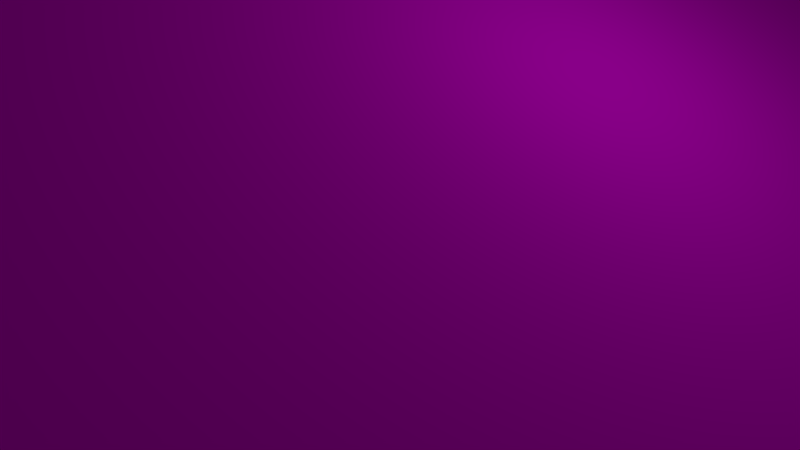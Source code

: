 # Source: Techo-edificio.blend  (saved by Blender 2.79.0; exported with 4.5.12 LTS)
import bpy
from mathutils import Matrix  # noqa: F401  (used for matrix-valued properties, if any)

bpy.ops.wm.read_factory_settings(use_empty=True)
scene = bpy.context.scene
scene.name = 'Scene'

# ---- collections
col_collection_1 = bpy.data.collections.new('Collection 1'); scene.collection.children.link(col_collection_1)

# ---- images (referenced by path relative to the original .blend; pixels are not part of the script)
import os
ASSET_DIR = os.environ.get("B2B_ASSET_DIR", "")  # directory of the original .blend (textures are referenced by path, not embedded)
HERE = os.path.dirname(os.path.abspath(__file__))  # packed textures are extracted next to this script under _unpacked/

def load_image(name, relpath, width, height, colorspace="sRGB"):
    """Load a texture the original file referenced (path relative to the .blend, or extracted next to this script)."""
    p = next((c for c in (os.path.join(HERE, relpath), os.path.join(ASSET_DIR, relpath)) if relpath and os.path.exists(c)), "")
    if p:
        img = bpy.data.images.load(p, check_existing=True)
        img.name = name
    else:  # same state as the original file: an image datablock whose file is absent (Cycles renders it pink)
        img = bpy.data.images.new(name, width, height)
        img.source = "FILE"
        img.filepath = "//" + (relpath or name)
    img.colorspace_settings.name = colorspace
    return img
img_techoazul_jpg = load_image('techoAzul.jpg', 'techoAzul.jpg', 1024, 1024, 'sRGB')

# ---- materials (node trees are filled in below, after node groups)
mat_techoazul_002 = bpy.data.materials.new('techoAzul.002')
mat_techoazul_002.alpha_threshold = 0.0
mat_techoazul_002.roughness = 0.5

# ---- material node trees
mat_techoazul_002.use_nodes = True; mat_techoazul_002.node_tree.nodes.clear()
_N = mat_techoazul_002.node_tree.nodes; _L = mat_techoazul_002.node_tree.links
n0 = _N.new('ShaderNodeOutputMaterial'); n0.name = 'Material Output'; n0.location = (300, 300)
n1 = _N.new('ShaderNodeTexImage'); n1.name = 'Image Texture'; n1.location = (-305, 373)
n1.width = 140
n1.image = img_techoazul_jpg
n2 = _N.new('ShaderNodeTexCoord'); n2.name = 'Texture Coordinate'; n2.location = (-510, 315)
n3 = _N.new('ShaderNodeBsdfDiffuse'); n3.name = 'Diffuse BSDF'; n3.location = (10, 300)
_L.new(n3.outputs[0], n0.inputs[0])
_L.new(n2.outputs[2], n1.inputs[0])
_L.new(n1.outputs[0], n3.inputs[0])
n0.is_active_output = True

# ---- world
world_world = bpy.data.worlds.new('World'); scene.world = world_world
world_world.color = (0.05088, 0.05088, 0.05088)
world_world.use_sun_shadow = False
world_world.sun_shadow_jitter_overblur = 0.0
world_world.cycles.sampling_method = 'MANUAL'

# ---- cameras
cam_camera = bpy.data.cameras.new('Camera')
cam_camera.clip_end = 100.0
cam_camera.lens = 35.0
cam_camera.sensor_width = 32.0
cam_camera.sensor_height = 18.0
cam_camera.ortho_scale = 7.314
cam_camera.dof.focus_distance = 0.0

# ---- lights
light_lamp = bpy.data.lights.new('Lamp', 'POINT')
light_lamp.transmission_factor = 0.0
light_lamp.cutoff_distance = 30.0
light_lamp.energy = 100.0
light_lamp.shadow_buffer_clip_start = 1.001
light_lamp.shadow_soft_size = 0.1
light_lamp.shadow_maximum_resolution = 0.006
light_lamp.use_absolute_resolution = True

# ---- meshes
me_cube = bpy.data.meshes.new('Cube')
me_cube.from_pydata([(-5.0, -1.0, -5.0), (-5.0, 1.0, -5.0), (5.0, 1.0, 5.0), (5.0, -1.0, 5.0), (-2.512, -1.0, 2.512), (-2.512, 1.0, 2.512), (-0.9719, 1.0, -1.0), (1.0, 1.0, 0.9719), (1.0, -1.0, 0.9719), (-0.9719, -1.0, -1.0), (-5.28, -1.0, -4.72), (-5.28, 1.0, -4.72), (-2.792, -1.0, 2.792), (-2.792, 1.0, 2.792), (4.72, 1.0, 5.28), (4.72, -1.0, 5.28), (-5.0, -1.0, -5.0), (-2.512, -1.0, 2.512), (-5.0, 1.0, -5.0), (-2.512, 1.0, 2.512), (5.0, 1.0, 5.0), (5.0, -1.0, 5.0), (-2.792, 1.0, 2.792), (-5.28, -1.0, -4.72), (-2.792, -1.0, 2.792), (-5.28, 1.0, -4.72), (4.72, 1.0, 5.28), (4.72, -1.0, 5.28), (-5.0, -1.0, -5.0), (-2.512, -1.0, 2.512), (-5.0, 1.0, -5.0), (-2.512, 1.0, 2.512), (5.0, 1.0, 5.0), (5.0, -1.0, 5.0), (-2.792, 1.0, 2.792), (-5.28, -1.0, -4.72), (-2.792, -1.0, 2.792), (-5.28, 1.0, -4.72), (4.72, 1.0, 5.28), (4.72, -1.0, 5.28), (-5.0, -1.01, -5.0), (-2.512, -1.01, 2.512), (-5.0, 1.01, -5.0), (-2.512, 1.01, 2.512), (5.0, 1.01, 5.0), (5.0, -1.01, 5.0), (-2.792, 1.01, 2.792), (-5.28, -1.01, -4.72), (-2.792, -1.01, 2.792), (-5.28, 1.01, -4.72), (4.72, 1.01, 5.28), (4.72, -1.01, 5.28), (-5.144, -1.0, -5.144), (-5.144, 1.0, -5.144), (5.144, 1.0, 5.144), (5.144, -1.0, 5.144), (-5.423, -1.0, -4.864), (-5.423, 1.0, -4.864), (4.864, 1.0, 5.423), (4.864, -1.0, 5.423), (4.72, 1.01, 5.28), (5.0, 1.01, 5.0), (4.864, 1.01, 5.423), (5.144, 1.01, 5.144), (-5.0, 1.01, -5.0), (-5.28, 1.01, -4.72), (-5.144, 1.01, -5.144), (-5.423, 1.01, -4.864), (-5.0, -1.01, -5.0), (-5.28, -1.01, -4.72), (-5.144, -1.01, -5.144), (-5.423, -1.01, -4.864), (5.0, -1.01, 5.0), (4.72, -1.01, 5.28), (5.144, -1.01, 5.144), (4.864, -1.01, 5.423)], [], [(11, 13, 22, 25), (15, 12, 24, 27), (2, 7, 6, 1, 5), (9, 8, 3, 4, 0), (8, 7, 2, 3), (6, 9, 0, 1), (6, 7, 8, 9), (14, 13, 12, 15), (10, 12, 13, 11), (10, 11, 57, 56), (5, 1, 18, 19), (1, 0, 52, 53), (1, 11, 25, 18), (22, 26, 38, 34), (16, 17, 29, 28), (18, 25, 37, 30), (17, 21, 33, 29), (10, 0, 16, 23), (3, 15, 27, 21), (2, 5, 19, 20), (14, 2, 20, 26), (0, 4, 17, 16), (13, 14, 26, 22), (4, 3, 21, 17), (12, 10, 23, 24), (28, 29, 41, 40), (30, 37, 49, 42), (29, 33, 45, 41), (37, 34, 46, 49), (23, 16, 28, 35), (19, 18, 30, 31), (27, 24, 36, 39), (24, 23, 35, 36), (21, 27, 39, 33), (20, 19, 31, 32), (26, 20, 32, 38), (25, 22, 34, 37), (43, 42, 49, 46), (44, 43, 46, 50), (41, 45, 51, 48), (40, 41, 48, 47), (34, 38, 50, 46), (35, 28, 40, 47), (31, 30, 42, 43), (39, 36, 48, 51), (36, 35, 47, 48), (33, 39, 51, 45), (32, 31, 43, 44), (38, 32, 44, 50), (53, 52, 56, 57), (55, 54, 58, 59), (0, 10, 69, 68), (58, 54, 63, 62), (3, 2, 54, 55), (14, 15, 59, 58), (59, 15, 73, 75), (1, 53, 66, 64), (61, 60, 62, 63), (54, 2, 61, 63), (2, 14, 60, 61), (14, 58, 62, 60), (65, 64, 66, 67), (53, 57, 67, 66), (11, 1, 64, 65), (57, 11, 65, 67), (68, 69, 71, 70), (10, 56, 71, 69), (52, 0, 68, 70), (56, 52, 70, 71), (73, 72, 74, 75), (55, 59, 75, 74), (15, 3, 72, 73), (3, 55, 74, 72)])
_uv = me_cube.uv_layers.new(name='UVMap')
_uv.uv.foreach_set('vector', [-165.7, -3.672, -165.7, -3.672, -165.7, -3.672, -165.7, -3.672, -165.7, -3.672, -165.7, -3.672, -165.7, -3.672, -165.7, -3.672, 95.44, -3.672, 95.79, -0.7412, 95.79, 0.6985, 95.44, 3.629, 33.68, -0.02133, 33.68, -0.7412, 33.68, 0.6985, 33.34, 3.629, -28.42, -0.02133, 33.34, -3.672, 95.96, 0.7887, 130.7, 0.7887, 130.7, 3.708, 95.96, 3.708, 130.7, -0.646, 95.96, -0.646, 95.96, -3.567, 130.7, -3.567, 130.7, -0.646, 130.7, 0.7887, 95.96, 0.7887, 95.96, -0.646, 131.1, 3.646, 131.1, -0.2421, 165.8, -0.2421, 165.8, 3.646, 165.8, -3.568, 165.8, -0.2421, 131.1, -0.2421, 131.1, -3.568, 165.8, -3.568, 131.1, -3.568, 131.1, -3.672, 165.8, -3.672, -165.7, -3.672, -165.7, -3.672, -165.7, -3.672, -165.7, -3.672, 130.7, -3.567, 95.96, -3.567, 95.96, -3.672, 130.7, -3.672, -165.7, -3.672, -165.7, -3.672, -165.7, -3.672, -165.7, -3.672, -165.7, -3.672, -165.7, -3.672, -165.7, -3.672, -165.7, -3.672, -165.7, -3.672, -165.7, -3.672, -165.7, -3.672, -165.7, -3.672, -165.7, -3.672, -165.7, -3.672, -165.7, -3.672, -165.7, -3.672, -165.7, -3.672, -165.7, -3.672, -165.7, -3.672, -165.7, -3.672, -165.7, -3.672, -165.7, -3.672, -165.7, -3.672, -165.7, -3.672, -165.7, -3.672, -165.7, -3.672, -165.7, -3.672, -165.7, -3.672, -165.7, -3.672, -165.7, -3.672, -165.7, -3.672, -165.7, -3.672, -165.7, -3.672, -165.7, -3.672, -165.7, -3.672, -165.7, -3.672, -165.7, -3.672, -165.7, -3.672, -165.7, -3.672, -165.7, -3.672, -165.7, -3.672, -165.7, -3.672, -165.7, -3.672, -165.7, -3.672, -165.7, -3.672, -165.7, -3.672, -165.7, -3.672, -165.7, -3.672, -165.7, -3.672, -165.7, -3.672, -165.7, -3.672, -165.7, -3.672, 166.2, 3.604, 166.2, 0.1182, 166.4, 0.1182, 166.4, 3.604, -137.5, 3.833, -137.5, 3.629, -137.3, 3.629, -137.3, 3.833, 166.2, 0.1182, 166.2, -3.672, 166.4, -3.672, 166.4, 0.1182, 166.4, 3.543, 166.4, 0.2167, 166.5, 0.2167, 166.5, 3.543, -165.7, -3.672, -165.7, -3.672, -165.7, -3.672, -165.7, -3.672, -165.7, -3.672, -165.7, -3.672, -165.7, -3.672, -165.7, -3.672, -165.7, -3.672, -165.7, -3.672, -165.7, -3.672, -165.7, -3.672, -165.7, -3.672, -165.7, -3.672, -165.7, -3.672, -165.7, -3.672, -165.7, -3.672, -165.7, -3.672, -165.7, -3.672, -165.7, -3.672, -165.7, -3.672, -165.7, -3.672, -165.7, -3.672, -165.7, -3.672, -165.7, -3.672, -165.7, -3.672, -165.7, -3.672, -165.7, -3.672, -165.7, -3.672, -165.7, -3.672, -165.7, -3.672, -165.7, -3.672, -35.3, -0.02133, -97.06, -3.672, -90.18, -3.672, -28.42, -0.02133, -97.06, 3.629, -35.3, -0.02133, -28.42, -0.02133, -90.18, 3.629, -158.8, -0.02133, -97.06, 3.629, -103.9, 3.629, -165.7, -0.02133, -97.06, -3.672, -158.8, -0.02133, -165.7, -0.02133, -103.9, -3.672, 166.4, 0.2167, 166.4, -3.672, 166.5, -3.672, 166.5, 0.2167, -137.7, 3.833, -137.7, 3.629, -137.5, 3.629, -137.5, 3.833, 166.0, -0.186, 166.0, -3.672, 166.2, -3.672, 166.2, -0.186, 166.5, 3.543, 166.5, -0.3456, 166.7, -0.3456, 166.7, 3.543, 166.5, -0.3456, 166.5, -3.672, 166.7, -3.672, 166.7, -0.3456, -137.0, 3.629, -137.0, 3.833, -137.1, 3.833, -137.1, 3.629, 166.0, 3.604, 166.0, -0.186, 166.2, -0.186, 166.2, 3.604, -137.3, 3.833, -137.3, 3.629, -137.1, 3.629, -137.1, 3.833, -165.7, 4.667, -165.7, 3.634, -158.8, 3.634, -158.8, 4.667, -151.9, 3.634, -151.9, 4.667, -158.8, 4.667, -158.8, 3.634, -136.6, 3.629, -136.6, 3.833, -136.8, 3.833, -136.8, 3.629, -158.8, 4.667, -151.9, 4.667, -151.9, 4.672, -158.8, 4.672, 95.96, 3.708, 130.7, 3.708, 130.7, 3.813, 95.96, 3.813, 131.1, 3.646, 165.8, 3.646, 165.8, 3.75, 131.1, 3.75, 165.8, 3.75, 165.8, 3.646, 166.0, 3.646, 166.0, 3.75, 130.7, -3.567, 130.7, -3.672, 130.9, -3.672, 130.9, -3.567, -141.4, 3.833, -141.4, 3.629, -137.8, 3.629, -137.8, 3.833, 130.7, 3.813, 130.7, 3.708, 130.9, 3.708, 130.9, 3.813, -136.8, 3.629, -136.8, 3.833, -137.0, 3.833, -137.0, 3.629, 131.1, 3.646, 131.1, 3.75, 130.9, 3.75, 130.9, 3.646, -141.4, 3.629, -141.4, 3.833, -144.9, 3.833, -144.9, 3.629, -165.7, 4.667, -158.8, 4.667, -158.8, 4.672, -165.7, 4.672, -137.8, 3.833, -137.8, 3.629, -137.7, 3.629, -137.7, 3.833, 131.1, -3.672, 131.1, -3.568, 130.9, -3.568, 130.9, -3.672, -148.4, 3.833, -148.4, 3.629, -144.9, 3.629, -144.9, 3.833, 165.8, -3.568, 165.8, -3.672, 166.0, -3.672, 166.0, -3.568, 95.96, -3.672, 95.96, -3.567, 95.79, -3.567, 95.79, -3.672, -158.8, 3.634, -165.7, 3.634, -165.7, 3.629, -158.8, 3.629, -151.9, 3.833, -151.9, 3.629, -148.4, 3.629, -148.4, 3.833, -151.9, 3.634, -158.8, 3.634, -158.8, 3.629, -151.9, 3.629, -136.6, 3.833, -136.6, 3.629, -136.5, 3.629, -136.5, 3.833, 95.96, 3.708, 95.96, 3.813, 95.79, 3.813, 95.79, 3.708])
me_cube.materials.append(mat_techoazul_002)
me_cube.use_remesh_preserve_volume = False
me_cube.use_remesh_preserve_attributes = False
me_cube.use_mirror_vertex_groups = False
me_cube.update()

# ---- objects
ob_cube = bpy.data.objects.new('Cube', me_cube)
ob_lamp = bpy.data.objects.new('Lamp', light_lamp)
ob_camera = bpy.data.objects.new('Camera', cam_camera)

# ---- transforms, parenting, visibility, modifiers, constraints
ob_cube.location = (0.0, 0.0, 0.0)
ob_cube.rotation_euler = (0.0, 0.7854, 0.0)
ob_cube.scale = (1.0, 29.0, 1.0)
ob_cube.lock_rotations_4d = False
ob_cube.empty_display_type = 'ARROWS'
ob_cube.lineart.crease_threshold = 0.0
ob_lamp.location = (4.076, 1.005, 5.904)
ob_lamp.rotation_euler = (0.6503, 0.05522, 1.866)
ob_lamp.lock_rotations_4d = False
ob_lamp.empty_display_type = 'ARROWS'
ob_lamp.color = (0.0, 0.0, 0.0, 0.0)
ob_lamp.lineart.crease_threshold = 0.0
ob_camera.location = (7.481, -6.508, 5.344)
ob_camera.rotation_euler = (1.109, 0.0, 0.8149)
ob_camera.lock_rotations_4d = False
ob_camera.empty_display_type = 'ARROWS'
ob_camera.color = (0.0, 0.0, 0.0, 0.0)
ob_camera.display_type = 'WIRE'
ob_camera.lineart.crease_threshold = 0.0

# ---- collection membership
col_collection_1.objects.link(ob_cube)
col_collection_1.objects.link(ob_lamp)
col_collection_1.objects.link(ob_camera)

# ---- scene / render settings (as saved in the file)
scene.camera = ob_camera
scene.frame_start = 1; scene.frame_end = 250; scene.frame_set(1)
scene.render.engine = 'CYCLES'
scene.render.resolution_percentage = 50
scene.render.dither_intensity = 0.0
scene.cycles.use_denoising = False
scene.cycles.samples = 128
scene.cycles.sampling_pattern = 'TABULATED_SOBOL'
scene.cycles.use_adaptive_sampling = False
scene.cycles.use_light_tree = False
scene.cycles.blur_glossy = 0.0
scene.cycles.sample_clamp_indirect = 0.0
scene.view_settings.view_transform = 'Standard'
bpy.context.view_layer.update()
